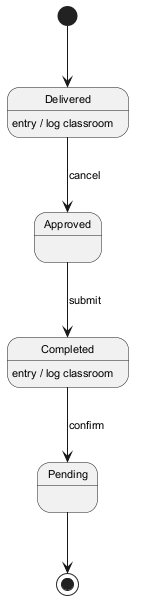

The diagram above was rendered by PlantUML. Its source (embedded in the PNG):
@startuml
skinparam backgroundColor #FFFFFF
skinparam classBackgroundColor #E8F4FA
skinparam classBorderColor #2C7DA0
skinparam defaultFontSize 11
[*] --> Delivered
Delivered --> Approved : cancel
Delivered : entry / log classroom
Approved --> Completed : submit
Completed --> Pending : confirm
Completed : entry / log classroom
Pending --> [*]
@enduml